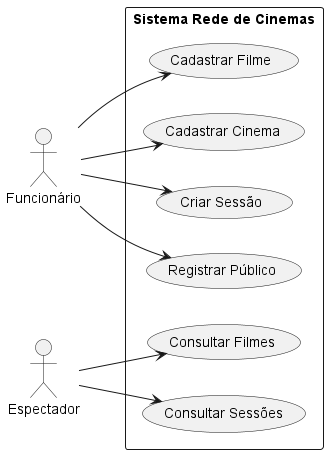

The diagram above was rendered by PlantUML. Its source (embedded in the PNG):
@startuml casosdeuso

left to right direction

actor Funcionário
actor Espectador

rectangle "Sistema Rede de Cinemas" {

    usecase "Cadastrar Filme" as UC1
    usecase "Cadastrar Cinema" as UC2
    usecase "Criar Sessão" as UC3
    usecase "Registrar Público" as UC4
    usecase "Consultar Filmes" as UC5
    usecase "Consultar Sessões" as UC6
}

Funcionário --> UC1
Funcionário --> UC2
Funcionário --> UC3
Funcionário --> UC4

Espectador --> UC5
Espectador --> UC6

@enduml